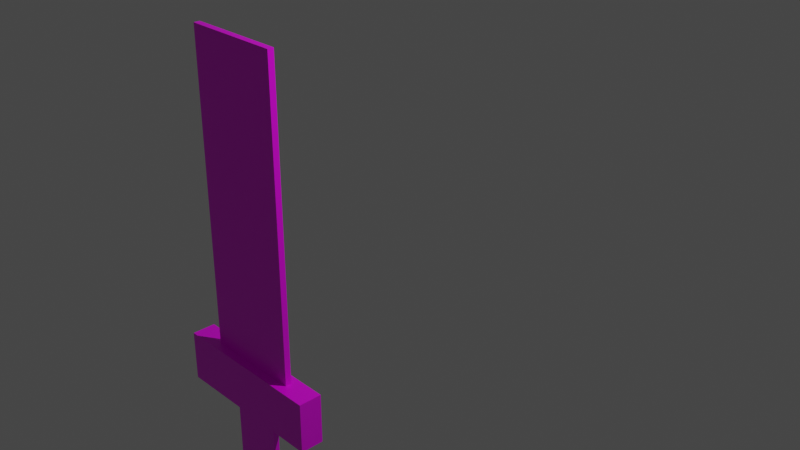 # Source: sword.blend  (saved by Blender 2.81.16; exported with 4.5.12 LTS)
import bpy
from mathutils import Matrix  # noqa: F401  (used for matrix-valued properties, if any)

bpy.ops.wm.read_factory_settings(use_empty=True)
scene = bpy.context.scene
scene.name = 'Scene'

# ---- collections
col_collection = bpy.data.collections.new('Collection'); scene.collection.children.link(col_collection)

# ---- images (referenced by path relative to the original .blend; pixels are not part of the script)
import os
ASSET_DIR = os.environ.get("B2B_ASSET_DIR", "")  # directory of the original .blend (textures are referenced by path, not embedded)
HERE = os.path.dirname(os.path.abspath(__file__))  # packed textures are extracted next to this script under _unpacked/

def load_image(name, relpath, width, height, colorspace="sRGB"):
    """Load a texture the original file referenced (path relative to the .blend, or extracted next to this script)."""
    p = next((c for c in (os.path.join(HERE, relpath), os.path.join(ASSET_DIR, relpath)) if relpath and os.path.exists(c)), "")
    if p:
        img = bpy.data.images.load(p, check_existing=True)
        img.name = name
    else:  # same state as the original file: an image datablock whose file is absent (Cycles renders it pink)
        img = bpy.data.images.new(name, width, height)
        img.source = "FILE"
        img.filepath = "//" + (relpath or name)
    img.colorspace_settings.name = colorspace
    return img
img_sword_png = load_image('sword.png', 'textures/sword.png', 1024, 1024, 'sRGB')

# ---- materials (node trees are filled in below, after node groups)
mat_material = bpy.data.materials.new('Material')
mat_material.alpha_threshold = 0.0
mat_material.use_transparent_shadow = False
mat_material.line_color = (0.0, 0.0, 0.0, 1.0)

# ---- material node trees
mat_material.use_nodes = True; mat_material.node_tree.nodes.clear()
_N = mat_material.node_tree.nodes; _L = mat_material.node_tree.links
n0 = _N.new('ShaderNodeOutputMaterial'); n0.name = 'Material Output'; n0.location = (300, 300)
n1 = _N.new('ShaderNodeBsdfPrincipled'); n1.name = 'Principled BSDF'; n1.location = (10, 300)
n1.distribution = 'GGX'
n1.subsurface_method = 'BURLEY'
n1.inputs[2].default_value = 0.4
n1.inputs[3].default_value = 1.45
n1.inputs[27].default_value = (0.0, 0.0, 0.0, 1.0)
n1.inputs[28].default_value = 1.0
n2 = _N.new('ShaderNodeTexImage'); n2.name = 'Image Texture'; n2.location = (-402, 264)
n2.image = img_sword_png
n2.interpolation = 'Closest'
_L.new(n1.outputs[0], n0.inputs[0])
_L.new(n2.outputs[0], n1.inputs[0])
n0.is_active_output = True

# ---- world
world_world = bpy.data.worlds.new('World'); scene.world = world_world
world_world.use_nodes = True; world_world.node_tree.nodes.clear()
_N = world_world.node_tree.nodes; _L = world_world.node_tree.links
n0 = _N.new('ShaderNodeOutputWorld'); n0.name = 'World Output'; n0.location = (300, 300)
n1 = _N.new('ShaderNodeBackground'); n1.name = 'Background'; n1.location = (10, 300)
n1.inputs[0].default_value = (0.05088, 0.05088, 0.05088, 1.0)
_L.new(n1.outputs[0], n0.inputs[0])
n0.is_active_output = True
world_world.color = (0.05088, 0.05088, 0.05088)
world_world.use_sun_shadow = False
world_world.sun_shadow_jitter_overblur = 0.0

# ---- cameras
cam_camera = bpy.data.cameras.new('Camera')
cam_camera.clip_end = 100.0
cam_camera.ortho_scale = 7.314

# ---- lights
light_light = bpy.data.lights.new('Light', 'POINT')
light_light.transmission_factor = 0.0
light_light.energy = 1000.0
light_light.shadow_soft_size = 0.1
light_light.shadow_maximum_resolution = 0.006
light_light.use_absolute_resolution = True

# ---- meshes
me_cube = bpy.data.meshes.new('Cube')
me_cube.from_pydata([(0.5261, 0.06103, 1.0), (1.0, 0.06103, -1.0), (0.5261, -0.06103, 1.0), (1.0, -0.06103, -1.0), (-0.5261, 0.06103, 1.0), (-1.0, 0.06103, -1.0), (-0.5261, -0.06103, 1.0), (-1.0, -0.06103, -1.0), (0.5261, 0.06103, 0.5679), (1.0, 0.06103, 0.3482), (-1.0, -0.06103, 0.3482), (-0.5261, -0.06103, 0.5679), (0.5261, -0.06103, 0.5679), (1.0, -0.06103, 0.3482), (-0.5261, 0.06103, 0.5679), (-1.0, 0.06103, 0.3482), (1.0, 0.06103, 0.5679), (1.0, 0.06103, 0.3482), (-1.0, -0.06103, 0.3482), (-1.0, -0.06103, 0.5679), (1.0, -0.06103, 0.5679), (1.0, -0.06103, 0.3482), (-1.0, 0.06103, 0.5679), (-1.0, 0.06103, 0.3482), (1.626, 0.2214, 0.5679), (1.626, 0.2214, 0.3482), (-1.626, -0.2473, 0.3482), (-1.626, -0.2473, 0.5679), (1.626, -0.2473, 0.5679), (1.626, -0.2473, 0.3482), (-1.626, 0.2214, 0.5679), (-1.626, 0.2214, 0.3482)], [], [(0, 4, 6, 2), (12, 2, 6, 11), (11, 6, 4, 14), (5, 1, 3, 7), (8, 0, 2, 12), (14, 4, 0, 8), (5, 15, 9, 1), (9, 15, 23, 17), (1, 9, 13, 3), (13, 9, 17, 21), (7, 10, 15, 5), (15, 10, 18, 23), (3, 13, 10, 7), (10, 13, 21, 18), (22, 16, 24, 30), (16, 20, 28, 24), (19, 22, 30, 27), (20, 19, 27, 28), (12, 11, 19, 20), (11, 14, 22, 19), (8, 12, 20, 16), (14, 8, 16, 22), (31, 30, 24, 25), (25, 24, 28, 29), (26, 27, 30, 31), (29, 28, 27, 26), (18, 21, 29, 26), (23, 18, 26, 31), (21, 17, 25, 29), (17, 23, 31, 25)])
_uv = me_cube.uv_layers.new(name='UVMap')
_uv.uv.foreach_set('vector', [0.3773, 0.3012, 0.3773, 0.2768, 0.5808, 0.2768, 0.5808, 0.3012, 0.3508, 0.2228, 0.3502, 0.02639, 0.641, 0.03056, 0.6482, 0.2219, 0.1464, 0.3101, 0.1464, 0.2812, 0.8676, 0.2812, 0.8676, 0.3101, 0.1995, 0.4917, 0.4495, 0.4917, 0.4495, 0.7417, 0.1995, 0.7417, 0.1178, 0.3127, 0.1178, 0.2838, 0.839, 0.2838, 0.839, 0.3127, 0.362, 0.2208, 0.3487, 0.03117, 0.6405, 0.02985, 0.6405, 0.2234, 0.2202, 0.9519, 0.1937, 0.3339, 0.7766, 0.3364, 0.7694, 0.9469, 0.4583, 0.5, 0.4583, 0.25, 0.4583, 0.25, 0.4583, 0.5, 0.3317, 0.4833, 0.4151, 0.4833, 0.4151, 0.7333, 0.3317, 0.7333, 0.4583, 0.75, 0.4583, 0.5, 0.4583, 0.5, 0.4583, 0.75, 0.2957, 0.455, 0.379, 0.455, 0.379, 0.705, 0.2957, 0.705, 0.4583, 0.25, 0.4583, 0.0, 0.4583, 0.0, 0.4583, 0.25, 0.2027, 0.9569, 0.2051, 0.3264, 0.7893, 0.3197, 0.7869, 0.9561, 0.4583, 1.0, 0.4583, 0.75, 0.4583, 0.75, 0.4583, 1.0, 0.08974, 0.2883, 0.8109, 0.2883, 0.8109, 0.2883, 0.08974, 0.2883, 0.1546, 0.2983, 0.8758, 0.2983, 0.8758, 0.2983, 0.1546, 0.2983, 0.1426, 0.2825, 0.8638, 0.2825, 0.8638, 0.2825, 0.1426, 0.2825, 0.09455, 0.3, 0.8157, 0.3, 0.8157, 0.3, 0.09455, 0.3, 0.5417, 0.75, 0.5417, 1.0, 0.5417, 1.0, 0.5417, 0.75, 0.2003, 0.2867, 0.9215, 0.2867, 0.9215, 0.2867, 0.2003, 0.2867, 0.1138, 0.3017, 0.8349, 0.3017, 0.8349, 0.3017, 0.1138, 0.3017, 0.5417, 0.25, 0.5417, 0.5, 0.5417, 0.5, 0.5417, 0.25, 0.1418, 0.2811, 0.1418, 0.2522, 0.863, 0.2522, 0.863, 0.2811, 0.1322, 0.2853, 0.1322, 0.2564, 0.8534, 0.2564, 0.8534, 0.2853, 0.1514, 0.2786, 0.1514, 0.2497, 0.8726, 0.2497, 0.8726, 0.2786, 0.1418, 0.2844, 0.1418, 0.2556, 0.863, 0.2556, 0.863, 0.2844, 0.7636, 0.3058, 0.04247, 0.3058, 0.04247, 0.3058, 0.7636, 0.3058, 0.8405, 0.2867, 0.1194, 0.2867, 0.1194, 0.2867, 0.8405, 0.2867, 0.903, 0.2908, 0.1819, 0.2908, 0.1819, 0.2908, 0.903, 0.2908, 0.8766, 0.2942, 0.1554, 0.2942, 0.1554, 0.2942, 0.8766, 0.2942])
me_cube.materials.append(mat_material)
me_cube.use_remesh_preserve_volume = False
me_cube.use_remesh_preserve_attributes = False
me_cube.use_mirror_vertex_groups = False
me_cube.update()

# ---- objects
ob_cube = bpy.data.objects.new('Cube', me_cube)
ob_light = bpy.data.objects.new('Light', light_light)
ob_camera = bpy.data.objects.new('Camera', cam_camera)

# ---- transforms, parenting, visibility, modifiers, constraints
ob_cube.location = (0.006561, -1.877, -0.05249)
ob_cube.scale = (0.5129, 0.5129, -2.363)
ob_cube.lock_rotations_4d = False
ob_cube.empty_display_type = 'ARROWS'
ob_cube.lineart.crease_threshold = 0.0
ob_light.location = (4.076, 1.005, 5.904)
ob_light.rotation_euler = (0.6503, 0.05522, 1.866)
ob_light.lock_rotations_4d = False
ob_light.empty_display_type = 'ARROWS'
ob_light.color = (0.0, 0.0, 0.0, 0.0)
ob_light.lineart.crease_threshold = 0.0
ob_camera.location = (7.359, -6.926, 4.958)
ob_camera.rotation_euler = (1.109, 0.0, 0.8149)
ob_camera.lock_rotations_4d = False
ob_camera.empty_display_type = 'ARROWS'
ob_camera.color = (0.0, 0.0, 0.0, 0.0)
ob_camera.display_type = 'WIRE'
ob_camera.lineart.crease_threshold = 0.0

# ---- collection membership
col_collection.objects.link(ob_cube)
col_collection.objects.link(ob_light)
col_collection.objects.link(ob_camera)

# ---- scene / render settings (as saved in the file)
scene.camera = ob_camera
scene.frame_start = 1; scene.frame_end = 250; scene.frame_set(1)
scene.render.engine = 'BLENDER_EEVEE_NEXT'
scene.cycles.use_denoising = False
scene.cycles.samples = 128
scene.cycles.sampling_pattern = 'TABULATED_SOBOL'
scene.cycles.use_adaptive_sampling = False
scene.cycles.use_light_tree = False
scene.view_settings.view_transform = 'Filmic'
bpy.context.view_layer.update()

